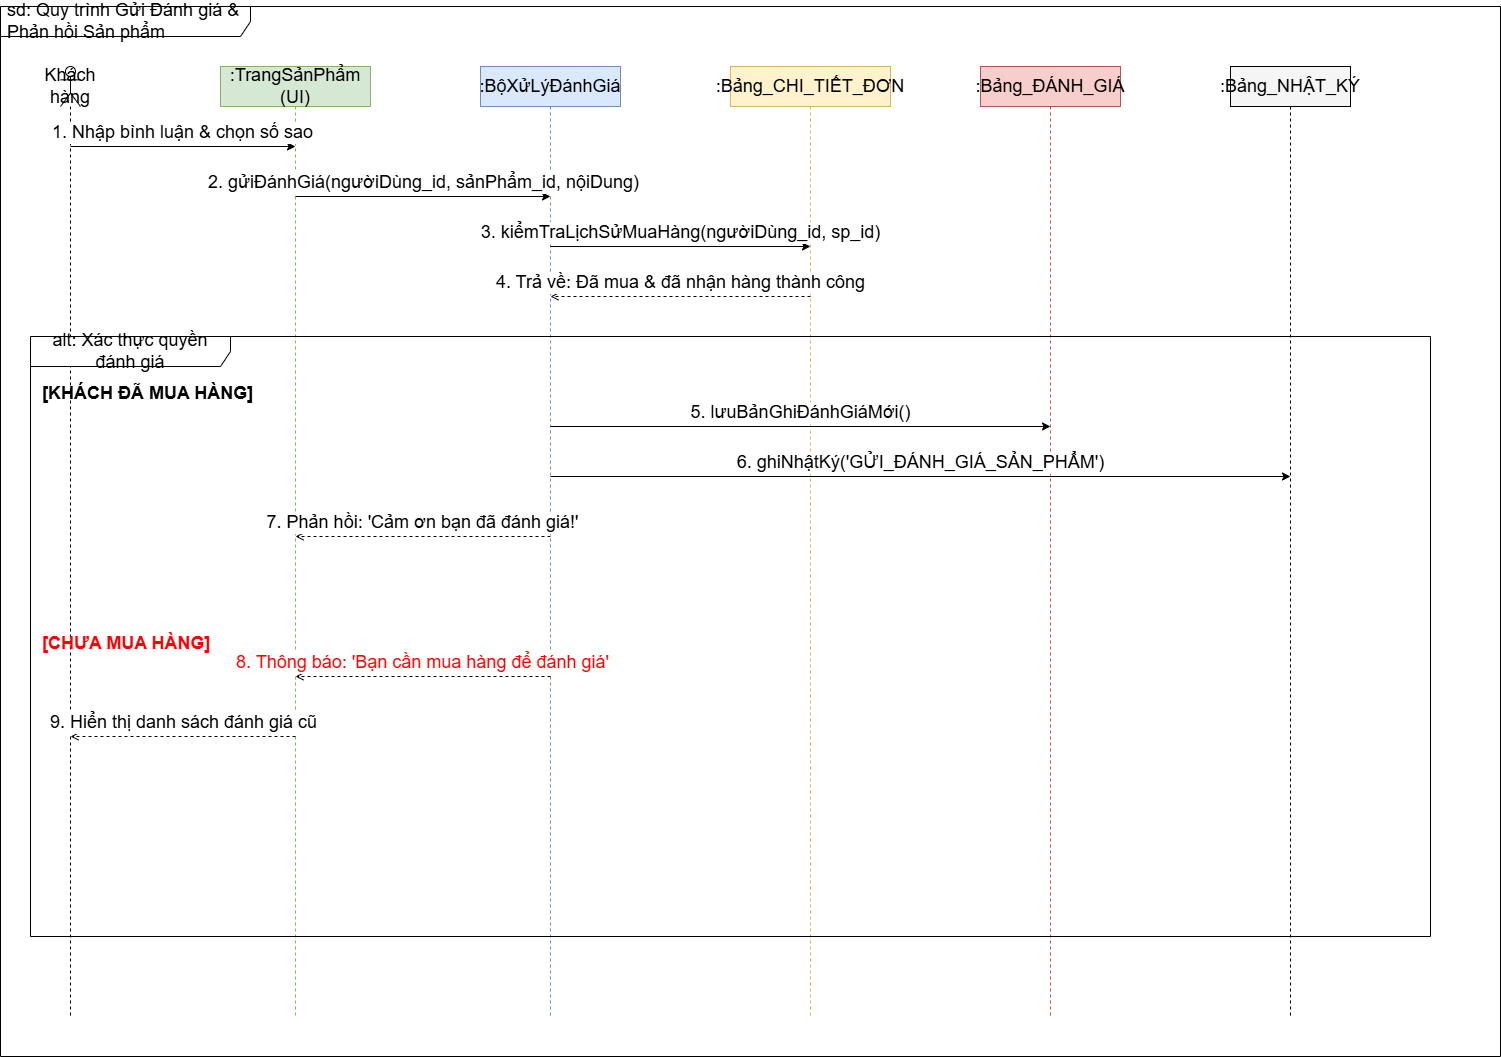

The diagram above was exported from draw.io. Its source (the exported page's mxGraphModel, read from the mxfile embedded in the PNG):
<mxGraphModel dx="2060" dy="1122" grid="1" gridSize="10" guides="1" tooltips="1" connect="1" arrows="1" fold="1" page="1" pageScale="1" pageWidth="1654" pageHeight="1169" math="0" shadow="0">
  <root>
    <mxCell id="0" />
    <mxCell id="1" parent="0" />
    <mxCell id="main_frame" parent="1" style="shape=umlFrame;whiteSpace=wrap;html=1;width=250;height=30;boundedLbl=1;verticalAlign=middle;align=left;spacingLeft=5;fontSize=18;" value="sd: Quy trình Gửi Đánh giá &amp;amp; Phản hồi Sản phẩm" vertex="1">
      <mxGeometry height="1050" width="1500" x="20" y="20" as="geometry" />
    </mxCell>
    <mxCell id="obj_cust" parent="1" style="shape=umlLifeline;perimeter=lifelinePerimeter;whiteSpace=wrap;html=1;container=1;collapsible=0;recursiveResize=0;outlineConnect=0;participant=umlActor;fontSize=18;" value="Khách hàng" vertex="1">
      <mxGeometry height="950" width="20" x="80" y="80" as="geometry" />
    </mxCell>
    <mxCell id="obj_ui" parent="1" style="shape=umlLifeline;perimeter=lifelinePerimeter;whiteSpace=wrap;html=1;container=1;collapsible=0;recursiveResize=0;outlineConnect=0;fillColor=#d5e8d4;strokeColor=#82b366;fontSize=18;" value=":TrangSảnPhẩm (UI)" vertex="1">
      <mxGeometry height="950" width="150" x="240" y="80" as="geometry" />
    </mxCell>
    <mxCell id="obj_rev_svc" parent="1" style="shape=umlLifeline;perimeter=lifelinePerimeter;whiteSpace=wrap;html=1;container=1;collapsible=0;recursiveResize=0;outlineConnect=0;fillColor=#dae8fc;strokeColor=#6c8ebf;fontSize=18;" value=":BộXửLýĐánhGiá" vertex="1">
      <mxGeometry height="950" width="140" x="500" y="80" as="geometry" />
    </mxCell>
    <mxCell id="obj_db_order" parent="1" style="shape=umlLifeline;perimeter=lifelinePerimeter;whiteSpace=wrap;html=1;container=1;collapsible=0;recursiveResize=0;outlineConnect=0;fillColor=#fff2cc;strokeColor=#d6b656;fontSize=18;" value=":Bảng_CHI_TIẾT_ĐƠN" vertex="1">
      <mxGeometry height="950" width="160" x="750" y="80" as="geometry" />
    </mxCell>
    <mxCell id="obj_db_rev" parent="1" style="shape=umlLifeline;perimeter=lifelinePerimeter;whiteSpace=wrap;html=1;container=1;collapsible=0;recursiveResize=0;outlineConnect=0;fillColor=#f8cecc;strokeColor=#b85450;fontSize=18;" value=":Bảng_ĐÁNH_GIÁ" vertex="1">
      <mxGeometry height="950" width="140" x="1000" y="80" as="geometry" />
    </mxCell>
    <mxCell id="obj_audit" parent="1" style="shape=umlLifeline;perimeter=lifelinePerimeter;whiteSpace=wrap;html=1;container=1;collapsible=0;recursiveResize=0;outlineConnect=0;fillColor=#f5f5f5;fontSize=18;" value=":Bảng_NHẬT_KÝ" vertex="1">
      <mxGeometry height="950" width="120" x="1250" y="80" as="geometry" />
    </mxCell>
    <mxCell id="m1" edge="1" parent="1" style="endArrow=classic;html=1;verticalAlign=bottom;fontSize=18;" value="1. Nhập bình luận &amp;amp; chọn số sao">
      <mxGeometry relative="1" as="geometry">
        <mxPoint x="90" y="160" as="sourcePoint" />
        <mxPoint x="315" y="160" as="targetPoint" />
      </mxGeometry>
    </mxCell>
    <mxCell id="m2" edge="1" parent="1" style="endArrow=classic;html=1;verticalAlign=bottom;fontSize=18;" value="2. gửiĐánhGiá(ngườiDùng_id, sảnPhẩm_id, nộiDung)">
      <mxGeometry relative="1" as="geometry">
        <mxPoint x="315" y="210" as="sourcePoint" />
        <mxPoint x="570" y="210" as="targetPoint" />
      </mxGeometry>
    </mxCell>
    <mxCell id="m3" edge="1" parent="1" style="endArrow=classic;html=1;verticalAlign=bottom;fontSize=18;" value="3. kiểmTraLịchSửMuaHàng(ngườiDùng_id, sp_id)">
      <mxGeometry relative="1" as="geometry">
        <mxPoint x="570" y="260" as="sourcePoint" />
        <mxPoint x="830" y="260" as="targetPoint" />
      </mxGeometry>
    </mxCell>
    <mxCell id="m4" edge="1" parent="1" style="endArrow=open;html=1;verticalAlign=bottom;dashed=1;endFill=0;fontSize=18;" value="4. Trả về: Đã mua &amp;amp; đã nhận hàng thành công">
      <mxGeometry relative="1" as="geometry">
        <mxPoint x="830" y="310" as="sourcePoint" />
        <mxPoint x="570" y="310" as="targetPoint" />
      </mxGeometry>
    </mxCell>
    <mxCell id="alt1" parent="1" style="shape=umlFrame;whiteSpace=wrap;html=1;width=200;height=30;boundedLbl=1;fontSize=18;" value="alt: Xác thực quyền đánh giá" vertex="1">
      <mxGeometry height="600" width="1400" x="50" y="350" as="geometry" />
    </mxCell>
    <mxCell id="lbl_ok" parent="1" style="text;align=left;verticalAlign=middle;fontStyle=1;fontSize=18;" value="[KHÁCH ĐÃ MUA HÀNG]" vertex="1">
      <mxGeometry height="30" width="180" x="60" y="390" as="geometry" />
    </mxCell>
    <mxCell id="m5" edge="1" parent="1" style="endArrow=classic;html=1;verticalAlign=bottom;fontSize=18;" value="5. lưuBảnGhiĐánhGiáMới()">
      <mxGeometry relative="1" as="geometry">
        <mxPoint x="570" y="440" as="sourcePoint" />
        <mxPoint x="1070" y="440" as="targetPoint" />
      </mxGeometry>
    </mxCell>
    <mxCell id="m6" edge="1" parent="1" style="endArrow=classic;html=1;verticalAlign=bottom;fontSize=18;" value="6. ghiNhậtKý('GỬI_ĐÁNH_GIÁ_SẢN_PHẨM')">
      <mxGeometry relative="1" as="geometry">
        <mxPoint x="570" y="490" as="sourcePoint" />
        <mxPoint x="1310" y="490" as="targetPoint" />
      </mxGeometry>
    </mxCell>
    <mxCell id="m7" edge="1" parent="1" style="endArrow=open;html=1;verticalAlign=bottom;dashed=1;endFill=0;fontSize=18;" value="7. Phản hồi: 'Cảm ơn bạn đã đánh giá!'">
      <mxGeometry relative="1" as="geometry">
        <mxPoint x="570" y="550" as="sourcePoint" />
        <mxPoint x="315" y="550" as="targetPoint" />
      </mxGeometry>
    </mxCell>
    <mxCell id="sep" edge="1" parent="1" style="line;strokeWidth=1;dashed=1;html=1;fontSize=18;" value="">
      <mxGeometry height="10" width="1400" x="50" y="620" as="geometry">
        <mxPoint x="50" y="620" as="sourcePoint" />
        <mxPoint x="1450" y="620" as="targetPoint" />
      </mxGeometry>
    </mxCell>
    <mxCell id="lbl_fail" parent="1" style="text;align=left;verticalAlign=middle;fontColor=#FF0000;fontStyle=1;fontSize=18;" value="[CHƯA MUA HÀNG]" vertex="1">
      <mxGeometry height="30" width="150" x="60" y="640" as="geometry" />
    </mxCell>
    <mxCell id="m8" edge="1" parent="1" style="endArrow=open;html=1;verticalAlign=bottom;dashed=1;endFill=0;fontColor=#FF0000;fontSize=18;" value="8. Thông báo: 'Bạn cần mua hàng để đánh giá'">
      <mxGeometry relative="1" as="geometry">
        <mxPoint x="570" y="690" as="sourcePoint" />
        <mxPoint x="315" y="690" as="targetPoint" />
      </mxGeometry>
    </mxCell>
    <mxCell id="m9" edge="1" parent="1" style="endArrow=open;html=1;verticalAlign=bottom;dashed=1;endFill=0;fontSize=18;" value="9. Hiển thị danh sách đánh giá cũ">
      <mxGeometry relative="1" as="geometry">
        <mxPoint x="315" y="750" as="sourcePoint" />
        <mxPoint x="90" y="750" as="targetPoint" />
      </mxGeometry>
    </mxCell>
  </root>
</mxGraphModel>